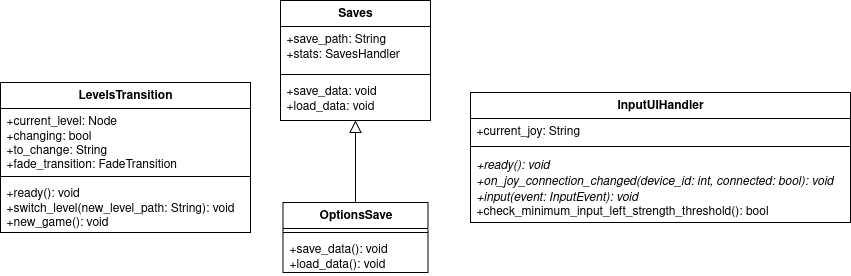

The diagram above was exported from draw.io. Its source (the exported page's mxGraphModel, read from the mxfile embedded in the PNG):
<mxGraphModel dx="2727" dy="851" grid="1" gridSize="10" guides="1" tooltips="1" connect="1" arrows="1" fold="1" page="1" pageScale="1" pageWidth="850" pageHeight="1100" math="0" shadow="0">
  <root>
    <mxCell id="0" />
    <mxCell id="1" parent="0" />
    <mxCell id="2" value="LevelsTransition" style="swimlane;fontStyle=1;align=center;verticalAlign=top;childLayout=stackLayout;horizontal=1;startSize=26;horizontalStack=0;resizeParent=1;resizeParentMax=0;resizeLast=0;collapsible=1;marginBottom=0;whiteSpace=wrap;html=1;" vertex="1" parent="1">
      <mxGeometry x="1140" y="1100" width="250" height="150" as="geometry" />
    </mxCell>
    <mxCell id="3" value="&lt;div&gt;+current_level: Node&lt;/div&gt;&lt;div&gt;+changing: bool&lt;/div&gt;&lt;div&gt;+to_change: String&lt;/div&gt;&lt;div&gt;+fade_transition: FadeTransition&lt;/div&gt;" style="text;strokeColor=none;fillColor=none;align=left;verticalAlign=top;spacingLeft=4;spacingRight=4;overflow=hidden;rotatable=0;points=[[0,0.5],[1,0.5]];portConstraint=eastwest;whiteSpace=wrap;html=1;" vertex="1" parent="2">
      <mxGeometry y="26" width="250" height="64" as="geometry" />
    </mxCell>
    <mxCell id="4" value="" style="line;strokeWidth=1;fillColor=none;align=left;verticalAlign=middle;spacingTop=-1;spacingLeft=3;spacingRight=3;rotatable=0;labelPosition=right;points=[];portConstraint=eastwest;strokeColor=inherit;" vertex="1" parent="2">
      <mxGeometry y="90" width="250" height="8" as="geometry" />
    </mxCell>
    <mxCell id="5" value="&lt;div&gt;+ready(): void&lt;/div&gt;&lt;div&gt;+switch_level(new_level_path: String): void&lt;/div&gt;&lt;div&gt;+new_game(): void&lt;/div&gt;&lt;div&gt;&lt;br&gt;&lt;/div&gt;" style="text;strokeColor=none;fillColor=none;align=left;verticalAlign=top;spacingLeft=4;spacingRight=4;overflow=hidden;rotatable=0;points=[[0,0.5],[1,0.5]];portConstraint=eastwest;whiteSpace=wrap;html=1;" vertex="1" parent="2">
      <mxGeometry y="98" width="250" height="52" as="geometry" />
    </mxCell>
    <mxCell id="6" style="edgeStyle=orthogonalEdgeStyle;rounded=0;orthogonalLoop=1;jettySize=auto;html=1;endArrow=block;endFill=0;endSize=10;" edge="1" source="7" target="14" parent="1">
      <mxGeometry relative="1" as="geometry" />
    </mxCell>
    <mxCell id="7" value="OptionsSave" style="swimlane;fontStyle=1;align=center;verticalAlign=top;childLayout=stackLayout;horizontal=1;startSize=26;horizontalStack=0;resizeParent=1;resizeParentMax=0;resizeLast=0;collapsible=1;marginBottom=0;whiteSpace=wrap;html=1;" vertex="1" parent="1">
      <mxGeometry x="1422.5" y="1220" width="145" height="70" as="geometry" />
    </mxCell>
    <mxCell id="8" value="" style="line;strokeWidth=1;fillColor=none;align=left;verticalAlign=middle;spacingTop=-1;spacingLeft=3;spacingRight=3;rotatable=0;labelPosition=right;points=[];portConstraint=eastwest;strokeColor=inherit;" vertex="1" parent="7">
      <mxGeometry y="26" width="145" height="8" as="geometry" />
    </mxCell>
    <mxCell id="9" value="&lt;div&gt;+save_data(): void&lt;/div&gt;&lt;div&gt;+load_data(): void&lt;/div&gt;" style="text;strokeColor=none;fillColor=none;align=left;verticalAlign=top;spacingLeft=4;spacingRight=4;overflow=hidden;rotatable=0;points=[[0,0.5],[1,0.5]];portConstraint=eastwest;whiteSpace=wrap;html=1;" vertex="1" parent="7">
      <mxGeometry y="34" width="145" height="36" as="geometry" />
    </mxCell>
    <mxCell id="10" value="InputUIHandler" style="swimlane;fontStyle=1;align=center;verticalAlign=top;childLayout=stackLayout;horizontal=1;startSize=26;horizontalStack=0;resizeParent=1;resizeParentMax=0;resizeLast=0;collapsible=1;marginBottom=0;whiteSpace=wrap;html=1;" vertex="1" parent="1">
      <mxGeometry x="1610" y="1110" width="380" height="130" as="geometry" />
    </mxCell>
    <mxCell id="11" value="&lt;div&gt;+current_joy: String&lt;/div&gt;&lt;div&gt;&lt;br&gt;&lt;/div&gt;" style="text;strokeColor=none;fillColor=none;align=left;verticalAlign=top;spacingLeft=4;spacingRight=4;overflow=hidden;rotatable=0;points=[[0,0.5],[1,0.5]];portConstraint=eastwest;whiteSpace=wrap;html=1;" vertex="1" parent="10">
      <mxGeometry y="26" width="380" height="24" as="geometry" />
    </mxCell>
    <mxCell id="12" value="" style="line;strokeWidth=1;fillColor=none;align=left;verticalAlign=middle;spacingTop=-1;spacingLeft=3;spacingRight=3;rotatable=0;labelPosition=right;points=[];portConstraint=eastwest;strokeColor=inherit;" vertex="1" parent="10">
      <mxGeometry y="50" width="380" height="8" as="geometry" />
    </mxCell>
    <mxCell id="13" value="&lt;div&gt;&lt;i&gt;+ready(): void&lt;/i&gt;&lt;/div&gt;&lt;div&gt;&lt;i&gt;+on_joy_connection_changed(device_id: int, connected: bool): void&amp;nbsp;&lt;/i&gt;&lt;/div&gt;&lt;div&gt;&lt;i&gt;+input(event: InputEvent): void&lt;/i&gt;&lt;/div&gt;&lt;div&gt;+check_minimum_input_left_strength_threshold(): bool&lt;/div&gt;" style="text;strokeColor=none;fillColor=none;align=left;verticalAlign=top;spacingLeft=4;spacingRight=4;overflow=hidden;rotatable=0;points=[[0,0.5],[1,0.5]];portConstraint=eastwest;whiteSpace=wrap;html=1;" vertex="1" parent="10">
      <mxGeometry y="58" width="380" height="72" as="geometry" />
    </mxCell>
    <mxCell id="14" value="Saves" style="swimlane;fontStyle=1;align=center;verticalAlign=top;childLayout=stackLayout;horizontal=1;startSize=26;horizontalStack=0;resizeParent=1;resizeParentMax=0;resizeLast=0;collapsible=1;marginBottom=0;whiteSpace=wrap;html=1;" vertex="1" parent="1">
      <mxGeometry x="1420" y="1018" width="150" height="120" as="geometry" />
    </mxCell>
    <mxCell id="15" value="&lt;div&gt;+save_path: String&lt;/div&gt;&lt;div&gt;+stats: SavesHandler&lt;/div&gt;" style="text;strokeColor=none;fillColor=none;align=left;verticalAlign=top;spacingLeft=4;spacingRight=4;overflow=hidden;rotatable=0;points=[[0,0.5],[1,0.5]];portConstraint=eastwest;whiteSpace=wrap;html=1;" vertex="1" parent="14">
      <mxGeometry y="26" width="150" height="44" as="geometry" />
    </mxCell>
    <mxCell id="16" value="" style="line;strokeWidth=1;fillColor=none;align=left;verticalAlign=middle;spacingTop=-1;spacingLeft=3;spacingRight=3;rotatable=0;labelPosition=right;points=[];portConstraint=eastwest;strokeColor=inherit;" vertex="1" parent="14">
      <mxGeometry y="70" width="150" height="8" as="geometry" />
    </mxCell>
    <mxCell id="17" value="&lt;div&gt;+save_data: void&lt;/div&gt;&lt;div&gt;+load_data: void&lt;/div&gt;" style="text;strokeColor=none;fillColor=none;align=left;verticalAlign=top;spacingLeft=4;spacingRight=4;overflow=hidden;rotatable=0;points=[[0,0.5],[1,0.5]];portConstraint=eastwest;whiteSpace=wrap;html=1;" vertex="1" parent="14">
      <mxGeometry y="78" width="150" height="42" as="geometry" />
    </mxCell>
  </root>
</mxGraphModel>